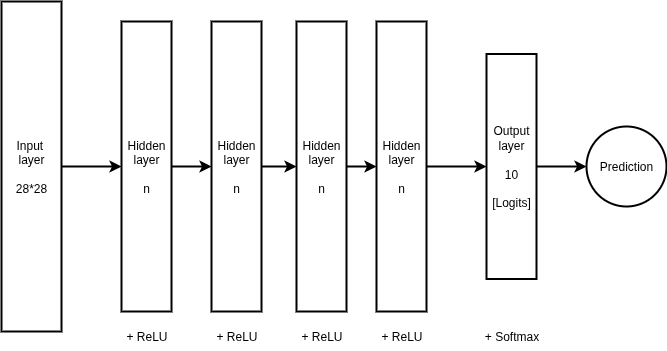

The diagram above was exported from draw.io. Its source (the exported page's mxGraphModel, read from the mxfile embedded in the PNG):
<mxGraphModel dx="880" dy="579" grid="1" gridSize="10" guides="1" tooltips="1" connect="1" arrows="1" fold="1" page="1" pageScale="1" pageWidth="850" pageHeight="1100" math="0" shadow="0">
  <root>
    <mxCell id="0" />
    <mxCell id="1" parent="0" />
    <mxCell id="nGMfmJUInq-3KxCCrADV-1" style="edgeStyle=orthogonalEdgeStyle;rounded=0;orthogonalLoop=1;jettySize=auto;html=1;exitX=1;exitY=0.5;exitDx=0;exitDy=0;entryX=0;entryY=0.5;entryDx=0;entryDy=0;strokeWidth=2;" parent="1" source="nGMfmJUInq-3KxCCrADV-2" target="nGMfmJUInq-3KxCCrADV-4" edge="1">
      <mxGeometry relative="1" as="geometry" />
    </mxCell>
    <mxCell id="nGMfmJUInq-3KxCCrADV-2" value="Input&amp;nbsp;&lt;div&gt;layer&lt;/div&gt;&lt;div&gt;&lt;br&gt;&lt;/div&gt;&lt;div&gt;28*28&lt;/div&gt;" style="rounded=0;whiteSpace=wrap;html=1;strokeWidth=2;" parent="1" vertex="1">
      <mxGeometry x="80" y="260" width="60" height="330" as="geometry" />
    </mxCell>
    <mxCell id="nGMfmJUInq-3KxCCrADV-22" value="" style="edgeStyle=orthogonalEdgeStyle;rounded=0;orthogonalLoop=1;jettySize=auto;html=1;strokeWidth=2;" parent="1" source="nGMfmJUInq-3KxCCrADV-4" target="nGMfmJUInq-3KxCCrADV-20" edge="1">
      <mxGeometry relative="1" as="geometry" />
    </mxCell>
    <mxCell id="nGMfmJUInq-3KxCCrADV-4" value="Hidden layer&lt;div&gt;&lt;br&gt;&lt;/div&gt;&lt;div&gt;n&lt;/div&gt;" style="rounded=0;whiteSpace=wrap;html=1;strokeWidth=2;" parent="1" vertex="1">
      <mxGeometry x="200" y="280" width="50" height="290" as="geometry" />
    </mxCell>
    <mxCell id="nGMfmJUInq-3KxCCrADV-5" style="edgeStyle=orthogonalEdgeStyle;rounded=0;orthogonalLoop=1;jettySize=auto;html=1;exitX=1;exitY=0.5;exitDx=0;exitDy=0;entryX=0;entryY=0.5;entryDx=0;entryDy=0;strokeWidth=2;" parent="1" source="nGMfmJUInq-3KxCCrADV-6" target="nGMfmJUInq-3KxCCrADV-10" edge="1">
      <mxGeometry relative="1" as="geometry" />
    </mxCell>
    <mxCell id="nGMfmJUInq-3KxCCrADV-6" value="Hidden layer&lt;div&gt;&lt;br&gt;&lt;/div&gt;&lt;div&gt;n&lt;/div&gt;" style="rounded=0;whiteSpace=wrap;html=1;strokeWidth=2;" parent="1" vertex="1">
      <mxGeometry x="455" y="280" width="50" height="290" as="geometry" />
    </mxCell>
    <mxCell id="nGMfmJUInq-3KxCCrADV-7" style="edgeStyle=orthogonalEdgeStyle;rounded=0;orthogonalLoop=1;jettySize=auto;html=1;exitX=1;exitY=0.5;exitDx=0;exitDy=0;entryX=0;entryY=0.5;entryDx=0;entryDy=0;strokeWidth=2;" parent="1" source="nGMfmJUInq-3KxCCrADV-8" target="nGMfmJUInq-3KxCCrADV-6" edge="1">
      <mxGeometry relative="1" as="geometry" />
    </mxCell>
    <mxCell id="nGMfmJUInq-3KxCCrADV-8" value="Hidden layer&lt;div&gt;&lt;br&gt;&lt;/div&gt;&lt;div&gt;n&lt;/div&gt;" style="rounded=0;whiteSpace=wrap;html=1;strokeWidth=2;" parent="1" vertex="1">
      <mxGeometry x="375" y="280" width="50" height="290" as="geometry" />
    </mxCell>
    <mxCell id="nGMfmJUInq-3KxCCrADV-9" style="edgeStyle=orthogonalEdgeStyle;rounded=0;orthogonalLoop=1;jettySize=auto;html=1;exitX=1;exitY=0.5;exitDx=0;exitDy=0;entryX=0;entryY=0.5;entryDx=0;entryDy=0;strokeWidth=2;" parent="1" source="nGMfmJUInq-3KxCCrADV-10" target="nGMfmJUInq-3KxCCrADV-14" edge="1">
      <mxGeometry relative="1" as="geometry" />
    </mxCell>
    <mxCell id="nGMfmJUInq-3KxCCrADV-10" value="Output layer&lt;div&gt;&lt;br&gt;&lt;/div&gt;&lt;div&gt;10&lt;/div&gt;&lt;div&gt;&lt;br&gt;&lt;/div&gt;&lt;div&gt;[Logits]&lt;/div&gt;" style="rounded=0;whiteSpace=wrap;html=1;strokeWidth=2;" parent="1" vertex="1">
      <mxGeometry x="565" y="312.5" width="50" height="225" as="geometry" />
    </mxCell>
    <mxCell id="nGMfmJUInq-3KxCCrADV-11" value="+ ReLU" style="text;html=1;align=center;verticalAlign=middle;resizable=0;points=[];autosize=1;strokeColor=none;fillColor=none;" parent="1" vertex="1">
      <mxGeometry x="195" y="580" width="60" height="30" as="geometry" />
    </mxCell>
    <mxCell id="nGMfmJUInq-3KxCCrADV-12" value="+ ReLU" style="text;html=1;align=center;verticalAlign=middle;resizable=0;points=[];autosize=1;strokeColor=none;fillColor=none;" parent="1" vertex="1">
      <mxGeometry x="370" y="580" width="60" height="30" as="geometry" />
    </mxCell>
    <mxCell id="nGMfmJUInq-3KxCCrADV-13" value="+ ReLU" style="text;html=1;align=center;verticalAlign=middle;resizable=0;points=[];autosize=1;strokeColor=none;fillColor=none;" parent="1" vertex="1">
      <mxGeometry x="450" y="580" width="60" height="30" as="geometry" />
    </mxCell>
    <mxCell id="nGMfmJUInq-3KxCCrADV-14" value="Prediction" style="ellipse;whiteSpace=wrap;html=1;aspect=fixed;strokeWidth=2;" parent="1" vertex="1">
      <mxGeometry x="665" y="385" width="80" height="80" as="geometry" />
    </mxCell>
    <mxCell id="nGMfmJUInq-3KxCCrADV-15" value="+ Softmax" style="text;html=1;align=center;verticalAlign=middle;resizable=0;points=[];autosize=1;strokeColor=none;fillColor=none;" parent="1" vertex="1">
      <mxGeometry x="550" y="580" width="80" height="30" as="geometry" />
    </mxCell>
    <mxCell id="nGMfmJUInq-3KxCCrADV-23" value="" style="edgeStyle=orthogonalEdgeStyle;rounded=0;orthogonalLoop=1;jettySize=auto;html=1;strokeWidth=2;" parent="1" source="nGMfmJUInq-3KxCCrADV-20" target="nGMfmJUInq-3KxCCrADV-8" edge="1">
      <mxGeometry relative="1" as="geometry" />
    </mxCell>
    <mxCell id="nGMfmJUInq-3KxCCrADV-20" value="Hidden layer&lt;div&gt;&lt;br&gt;&lt;/div&gt;&lt;div&gt;n&lt;/div&gt;" style="rounded=0;whiteSpace=wrap;html=1;strokeWidth=2;" parent="1" vertex="1">
      <mxGeometry x="290" y="280" width="50" height="290" as="geometry" />
    </mxCell>
    <mxCell id="nGMfmJUInq-3KxCCrADV-21" value="+ ReLU" style="text;html=1;align=center;verticalAlign=middle;resizable=0;points=[];autosize=1;strokeColor=none;fillColor=none;" parent="1" vertex="1">
      <mxGeometry x="285" y="580" width="60" height="30" as="geometry" />
    </mxCell>
  </root>
</mxGraphModel>